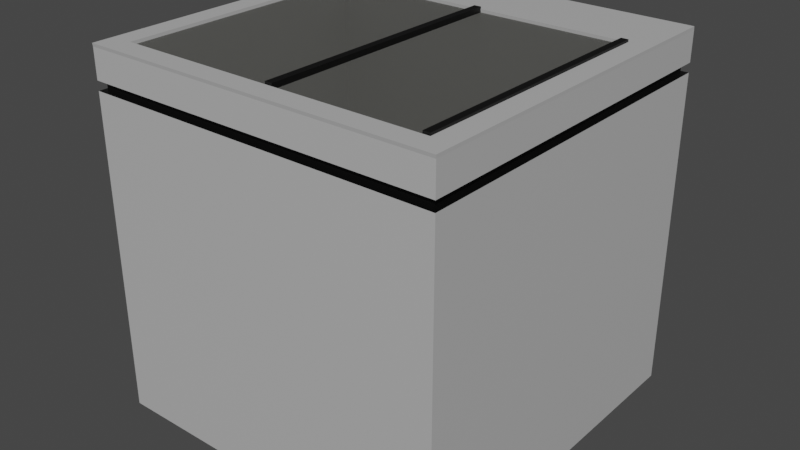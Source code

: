 # Source: Fridge.blend  (saved by Blender 3.1.7; exported with 4.5.12 LTS)
import bpy
from mathutils import Matrix  # noqa: F401  (used for matrix-valued properties, if any)

bpy.ops.wm.read_factory_settings(use_empty=True)
scene = bpy.context.scene
scene.name = 'Scene'

# ---- collections
col_collection = bpy.data.collections.new('Collection'); scene.collection.children.link(col_collection)

# ---- materials (node trees are filled in below, after node groups)
mat_freezer = bpy.data.materials.new('Freezer')
mat_freezer.use_transparent_shadow = False
mat_freezerband = bpy.data.materials.new('FreezerBand')
mat_freezerband.use_transparent_shadow = False
mat_glas = bpy.data.materials.new('Glas')
mat_glas.use_transparent_shadow = False

# ---- material node trees
mat_freezer.use_nodes = True; mat_freezer.node_tree.nodes.clear()
_N = mat_freezer.node_tree.nodes; _L = mat_freezer.node_tree.links
n0 = _N.new('ShaderNodeBsdfPrincipled'); n0.name = 'Principled BSDF'; n0.location = (10, 300)
n0.distribution = 'GGX'
n0.subsurface_method = 'RANDOM_WALK_SKIN'
n0.inputs[0].default_value = (0.477, 0.477, 0.477, 1.0)
n0.inputs[3].default_value = 1.45
n0.inputs[27].default_value = (0.0, 0.0, 0.0, 1.0)
n0.inputs[28].default_value = 1.0
n1 = _N.new('ShaderNodeOutputMaterial'); n1.name = 'Material Output'; n1.location = (300, 300)
_L.new(n0.outputs[0], n1.inputs[0])
n1.is_active_output = True
mat_freezerband.use_nodes = True; mat_freezerband.node_tree.nodes.clear()
_N = mat_freezerband.node_tree.nodes; _L = mat_freezerband.node_tree.links
n0 = _N.new('ShaderNodeBsdfPrincipled'); n0.name = 'Principled BSDF'; n0.location = (10, 300)
n0.distribution = 'GGX'
n0.subsurface_method = 'RANDOM_WALK_SKIN'
n0.inputs[0].default_value = (0.0, 0.0, 0.0, 1.0)
n0.inputs[3].default_value = 1.45
n0.inputs[27].default_value = (0.0, 0.0, 0.0, 1.0)
n0.inputs[28].default_value = 1.0
n1 = _N.new('ShaderNodeOutputMaterial'); n1.name = 'Material Output'; n1.location = (300, 300)
_L.new(n0.outputs[0], n1.inputs[0])
n1.is_active_output = True
mat_glas.use_nodes = True; mat_glas.node_tree.nodes.clear()
_N = mat_glas.node_tree.nodes; _L = mat_glas.node_tree.links
n0 = _N.new('ShaderNodeBsdfPrincipled'); n0.name = 'Principled BSDF'; n0.location = (10, 300)
n0.distribution = 'GGX'
n0.subsurface_method = 'RANDOM_WALK_SKIN'
n0.inputs[0].default_value = (1.0, 1.0, 0.9267, 0.0)
n0.inputs[3].default_value = 1.45
n0.inputs[4].default_value = 0.08661
n0.inputs[27].default_value = (0.0, 0.0, 0.0, 1.0)
n0.inputs[28].default_value = 1.0
n1 = _N.new('ShaderNodeOutputMaterial'); n1.name = 'Material Output'; n1.location = (300, 300)
_L.new(n0.outputs[0], n1.inputs[0])
n1.is_active_output = True

# ---- world
world_world = bpy.data.worlds.new('World'); scene.world = world_world
world_world.use_nodes = True; world_world.node_tree.nodes.clear()
_N = world_world.node_tree.nodes; _L = world_world.node_tree.links
n0 = _N.new('ShaderNodeOutputWorld'); n0.name = 'World Output'; n0.location = (300, 300)
n1 = _N.new('ShaderNodeBackground'); n1.name = 'Background'; n1.location = (10, 300)
n1.inputs[0].default_value = (0.05088, 0.05088, 0.05088, 1.0)
_L.new(n1.outputs[0], n0.inputs[0])
n0.is_active_output = True
world_world.color = (0.05088, 0.05088, 0.05088)
world_world.use_sun_shadow = False
world_world.sun_shadow_jitter_overblur = 0.0

# ---- meshes
me_cube_002 = bpy.data.meshes.new('Cube.002')
me_cube_002.from_pydata([(-0.5, -0.5, 0.0), (-0.5, -0.5, 1.0), (-0.5, 0.5, 0.0), (-0.5, 0.5, 1.0), (0.5, -0.5, 0.0), (0.5, -0.5, 1.0), (0.5, 0.5, 0.0), (0.5, 0.5, 1.0), (-0.5, -0.5, 0.8921), (-0.5, -0.5, 0.9178), (-0.5, 0.5, 0.9178), (-0.5, 0.5, 0.8921), (0.5, 0.5, 0.9178), (0.5, 0.5, 0.8921), (0.5, -0.5, 0.9178), (0.5, -0.5, 0.8921), (-0.485, -0.485, 0.8921), (-0.485, -0.485, 0.9178), (-0.485, 0.485, 0.9178), (-0.485, 0.485, 0.8921), (0.485, 0.485, 0.9178), (0.485, 0.485, 0.8921), (0.485, -0.485, 0.9178), (0.485, -0.485, 0.8921), (-0.4393, -0.4393, 1.0), (-0.4393, 0.4393, 1.0), (0.2906, 0.4393, 1.0), (-0.4393, -0.4393, 0.08539), (-0.4393, 0.4393, 0.08539), (0.2906, 0.4393, 0.08539), (0.2906, -0.4393, 0.08539), (-0.4393, -0.001478, 1.0), (0.2906, -0.001478, 1.0), (-0.4393, -0.001478, 1.015), (0.2906, -0.001478, 1.015), (-0.4393, -0.02165, 1.015), (0.2906, -0.02165, 1.015), (-0.4393, -0.02165, 1.0), (0.2906, -0.02165, 1.0), (-0.4393, -0.4197, 1.0), (0.2906, -0.4197, 1.0), (-0.4393, -0.4197, 1.015), (0.2906, -0.4197, 1.015), (-0.4393, -0.4393, 1.015), (0.2906, -0.4393, 1.015), (0.2906, -0.4393, 1.0), (-0.5015, -0.5003, 1.009), (-0.5015, 0.4997, 1.009), (0.4985, 0.4997, 1.009), (0.4985, -0.5003, 1.009), (-0.4409, -0.4397, 1.009), (-0.4409, 0.439, 1.009), (0.2891, 0.439, 1.009), (0.2891, -0.4397, 1.009)], [], [(9, 1, 3, 10), (10, 3, 7, 12), (12, 7, 5, 14), (14, 5, 1, 9), (2, 6, 4, 0), (3, 1, 46, 47), (4, 15, 8, 0), (8, 15, 23, 16), (6, 13, 15, 4), (15, 13, 21, 23), (2, 11, 13, 6), (13, 11, 19, 21), (0, 8, 11, 2), (11, 8, 16, 19), (23, 22, 17, 16), (21, 20, 22, 23), (19, 18, 20, 21), (16, 17, 18, 19), (9, 10, 18, 17), (10, 12, 20, 18), (12, 14, 22, 20), (14, 9, 17, 22), (45, 26, 29, 30), (26, 45, 53, 52), (5, 7, 48, 49), (25, 26, 52, 51), (29, 28, 27, 30), (25, 24, 27, 28), (24, 45, 30, 27), (26, 25, 28, 29), (25, 31, 32, 26), (31, 33, 34, 32), (33, 35, 36, 34), (35, 37, 38, 36), (37, 39, 40, 38), (39, 41, 42, 40), (41, 43, 44, 42), (43, 24, 45, 44), (41, 39, 24, 43), (33, 31, 37, 35), (32, 34, 36, 38), (40, 42, 44, 45), (49, 48, 52, 53), (47, 46, 50, 51), (46, 49, 53, 50), (48, 47, 51, 52), (24, 25, 51, 50), (1, 5, 49, 46), (45, 24, 50, 53), (7, 3, 47, 48)])
me_cube_002.polygons.foreach_set('material_index', [0, 0, 0, 0, 0, 0, 0, 1, 0, 1, 0, 1, 0, 1, 1, 1, 1, 1, 1, 1, 1, 1, 0, 0, 0, 0, 0, 0, 0, 0, 2, 1, 1, 1, 2, 1, 1, 1, 1, 1, 1, 1, 0, 0, 0, 0, 0, 0, 0, 0])
_uv = me_cube_002.uv_layers.new(name='UVMap')
_uv.uv.foreach_set('vector', [0.6131, 0.0, 0.625, 0.0, 0.625, 0.25, 0.6131, 0.25, 0.6131, 0.25, 0.625, 0.25, 0.625, 0.5, 0.6131, 0.5, 0.6131, 0.5, 0.625, 0.5, 0.625, 0.75, 0.6131, 0.75, 0.6131, 0.75, 0.625, 0.75, 0.625, 1.0, 0.6131, 1.0, 0.125, 0.5, 0.375, 0.5, 0.375, 0.75, 0.125, 0.75, 0.625, 0.25, 0.625, 0.0, 0.625, 0.0, 0.625, 0.25, 0.375, 0.75, 0.5298, 0.75, 0.5298, 1.0, 0.375, 1.0, 0.5298, 1.0, 0.5298, 0.75, 0.5298, 0.75, 0.5298, 1.0, 0.375, 0.5, 0.5298, 0.5, 0.5298, 0.75, 0.375, 0.75, 0.5298, 0.75, 0.5298, 0.5, 0.5298, 0.5, 0.5298, 0.75, 0.375, 0.25, 0.5298, 0.25, 0.5298, 0.5, 0.375, 0.5, 0.5298, 0.5, 0.5298, 0.25, 0.5298, 0.25, 0.5298, 0.5, 0.375, 0.0, 0.5298, 0.0, 0.5298, 0.25, 0.375, 0.25, 0.5298, 0.25, 0.5298, 0.0, 0.5298, 0.0, 0.5298, 0.25, 0.5298, 0.75, 0.6131, 0.75, 0.6131, 1.0, 0.5298, 1.0, 0.5298, 0.5, 0.6131, 0.5, 0.6131, 0.75, 0.5298, 0.75, 0.5298, 0.25, 0.6131, 0.25, 0.6131, 0.5, 0.5298, 0.5, 0.5298, 0.0, 0.6131, 0.0, 0.6131, 0.25, 0.5298, 0.25, 0.6131, 0.0, 0.6131, 0.25, 0.6131, 0.25, 0.6131, 0.0, 0.6131, 0.25, 0.6131, 0.5, 0.6131, 0.5, 0.6131, 0.25, 0.6131, 0.5, 0.6131, 0.75, 0.6131, 0.75, 0.6131, 0.5, 0.6131, 0.75, 0.6131, 1.0, 0.6131, 1.0, 0.6131, 0.75, 0.625, 0.75, 0.625, 0.5, 0.625, 0.5, 0.625, 0.75, 0.625, 0.5, 0.625, 0.75, 0.625, 0.75, 0.625, 0.5, 0.625, 0.75, 0.625, 0.5, 0.625, 0.5, 0.625, 0.75, 0.625, 0.25, 0.625, 0.5, 0.625, 0.5, 0.625, 0.25, 0.625, 0.5, 0.875, 0.5, 0.875, 0.75, 0.625, 0.75, 0.625, 0.25, 0.625, 0.0, 0.625, 0.0, 0.625, 0.25, 0.625, 1.0, 0.625, 0.75, 0.625, 0.75, 0.625, 1.0, 0.625, 0.5, 0.625, 0.25, 0.625, 0.25, 0.625, 0.5, 0.625, 0.25, 0.625, 0.25, 0.625, 0.5, 0.625, 0.5, 0.625, 0.25, 0.625, 0.25, 0.625, 0.5, 0.625, 0.5, 0.625, 0.25, 0.625, 0.25, 0.625, 0.5, 0.625, 0.5, 0.625, 0.25, 0.625, 0.25, 0.625, 0.5, 0.625, 0.5, 0.625, 0.25, 0.625, 0.25, 0.625, 0.5, 0.625, 0.5, 0.625, 0.25, 0.625, 0.25, 0.625, 0.5, 0.625, 0.5, 0.625, 0.25, 0.625, 0.25, 0.625, 0.5, 0.625, 0.5, 0.625, 0.25, 0.625, 0.25, 0.625, 0.5, 0.625, 0.5, 0.625, 0.25, 0.625, 0.25, 0.625, 0.25, 0.625, 0.25, 0.625, 0.25, 0.625, 0.25, 0.625, 0.25, 0.625, 0.25, 0.625, 0.5, 0.625, 0.5, 0.625, 0.5, 0.625, 0.5, 0.625, 0.5, 0.625, 0.5, 0.625, 0.5, 0.625, 0.5, 0.625, 0.75, 0.625, 0.5, 0.625, 0.5, 0.625, 0.75, 0.625, 0.25, 0.625, 0.0, 0.625, 0.0, 0.625, 0.25, 0.625, 1.0, 0.625, 0.75, 0.625, 0.75, 0.625, 1.0, 0.625, 0.5, 0.625, 0.25, 0.625, 0.25, 0.625, 0.5, 0.625, 0.0, 0.625, 0.25, 0.625, 0.25, 0.625, 0.0, 0.625, 1.0, 0.625, 0.75, 0.625, 0.75, 0.625, 1.0, 0.625, 0.75, 0.625, 1.0, 0.625, 1.0, 0.625, 0.75, 0.625, 0.5, 0.625, 0.25, 0.625, 0.25, 0.625, 0.5])
me_cube_002.materials.append(mat_freezer)
me_cube_002.materials.append(mat_freezerband)
me_cube_002.materials.append(mat_glas)
me_cube_002.use_remesh_fix_poles = True
me_cube_002.use_remesh_preserve_attributes = False
me_cube_002.update()

# ---- objects
ob_freezer = bpy.data.objects.new('Freezer', me_cube_002)

# ---- transforms, parenting, visibility, modifiers, constraints
ob_freezer.location = (0.0, 0.0, 0.0)
ob_freezer.rotation_mode = 'XZY'
ob_freezer.rotation_euler = (0.0, -0.0, 1.571)

# ---- collection membership
col_collection.objects.link(ob_freezer)

# ---- scene / render settings (as saved in the file)
scene.frame_start = 1; scene.frame_end = 250; scene.frame_set(1)
scene.render.engine = 'BLENDER_EEVEE_NEXT'
scene.cycles.sampling_pattern = 'TABULATED_SOBOL'
scene.cycles.use_light_tree = False
scene.view_settings.view_transform = 'Filmic'
bpy.context.view_layer.update()

# ---- added for rendering (the .blend has no active camera and no usable light): camera, sun
cam_auto = bpy.data.cameras.new('AutoCamera')
cam_auto.lens = 50.0
cam_auto.sensor_width = 36.0
cam_auto.clip_end = 1000.0
ob_auto_camera = bpy.data.objects.new('AutoCamera', cam_auto)
scene.collection.objects.link(ob_auto_camera)
ob_auto_camera.location = (1.61184, -1.93477, 1.79691)
ob_auto_camera.rotation_euler = (1.09748, -7.21219e-08, 0.694738)
scene.camera = ob_auto_camera
light_auto_sun = bpy.data.lights.new('AutoSun', 'SUN')
light_auto_sun.energy = 3.0
light_auto_sun.angle = 0.0523599
ob_auto_sun = bpy.data.objects.new('AutoSun', light_auto_sun)
scene.collection.objects.link(ob_auto_sun)
ob_auto_sun.rotation_euler = (0.872665, 0.174533, 0.523599)
bpy.context.view_layer.update()
